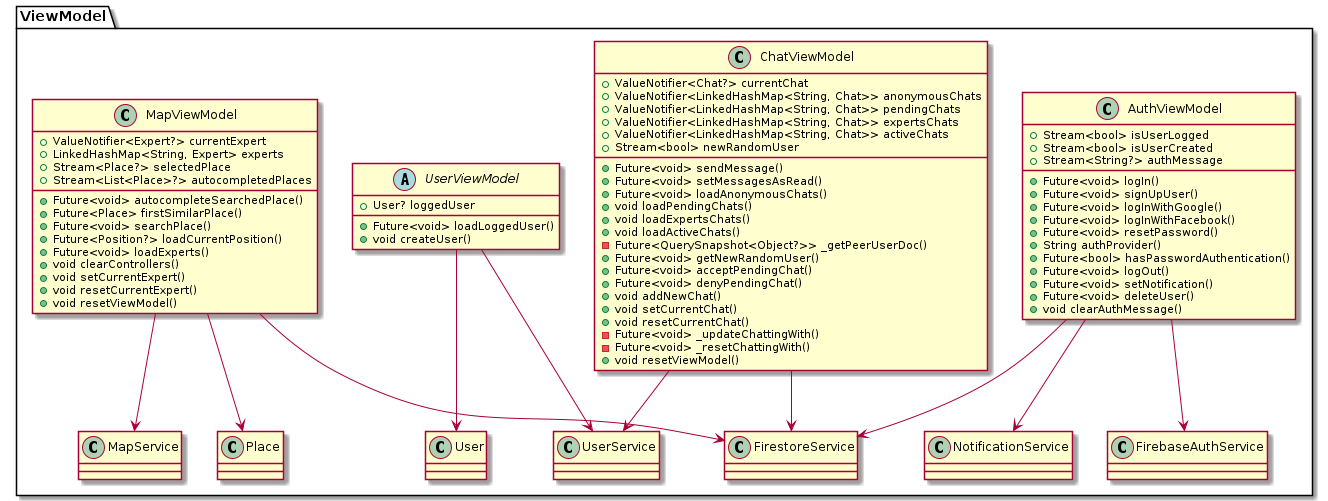

The diagram above was rendered by PlantUML. Its source (embedded in the PNG):
@startuml ViewModelUML
set namespaceSeparator ::
package ViewModel {
    class "ChatViewModel" {
        +ValueNotifier<Chat?> currentChat
        +ValueNotifier<LinkedHashMap<String, Chat>> anonymousChats
        +ValueNotifier<LinkedHashMap<String, Chat>> pendingChats
        +ValueNotifier<LinkedHashMap<String, Chat>> expertsChats
        +ValueNotifier<LinkedHashMap<String, Chat>> activeChats
        +Stream<bool> newRandomUser
        +Future<void> sendMessage()
        +Future<void> setMessagesAsRead()
        +Future<void> loadAnonymousChats()
        +void loadPendingChats()
        +void loadExpertsChats()
        +void loadActiveChats()
        -Future<QuerySnapshot<Object?>> _getPeerUserDoc()
        +Future<void> getNewRandomUser()
        +Future<void> acceptPendingChat()
        +Future<void> denyPendingChat()
        +void addNewChat()
        +void setCurrentChat()
        +void resetCurrentChat()
        -Future<void> _updateChattingWith()
        -Future<void> _resetChattingWith()
        +void resetViewModel()
    }
    "ChatViewModel" --> "FirestoreService"
    "ChatViewModel" --> "UserService"

    class "AuthViewModel" {
        +Stream<bool> isUserLogged
        +Stream<bool> isUserCreated
        +Stream<String?> authMessage
        +Future<void> logIn()
        +Future<void> signUpUser()
        +Future<void> logInWithGoogle()
        +Future<void> logInWithFacebook()
        +Future<void> resetPassword()
        +String authProvider()
        +Future<bool> hasPasswordAuthentication()
        +Future<void> logOut()
        +Future<void> setNotification()
        +Future<void> deleteUser()
        +void clearAuthMessage()
    }
    "AuthViewModel" --> "FirebaseAuthService"
    "AuthViewModel" --> "FirestoreService"
    "AuthViewModel" --> "NotificationService"

    abstract class "UserViewModel" {
        +User? loggedUser
        +Future<void> loadLoggedUser()
        +void createUser()
    }
    "UserViewModel" --> "UserService"
    "UserViewModel" --> "User"

    class "MapViewModel" {
        +ValueNotifier<Expert?> currentExpert
        +LinkedHashMap<String, Expert> experts
        +Stream<Place?> selectedPlace
        +Stream<List<Place>?> autocompletedPlaces
        +Future<void> autocompleteSearchedPlace()
        +Future<Place> firstSimilarPlace()
        +Future<void> searchPlace()
        +Future<Position?> loadCurrentPosition()
        +Future<void> loadExperts()
        +void clearControllers()
        +void setCurrentExpert()
        +void resetCurrentExpert()
        +void resetViewModel()
    }
    "MapViewModel" --> "FirestoreService"
    "MapViewModel" --> "MapService"
    "MapViewModel" --> "Place"
}
@enduml